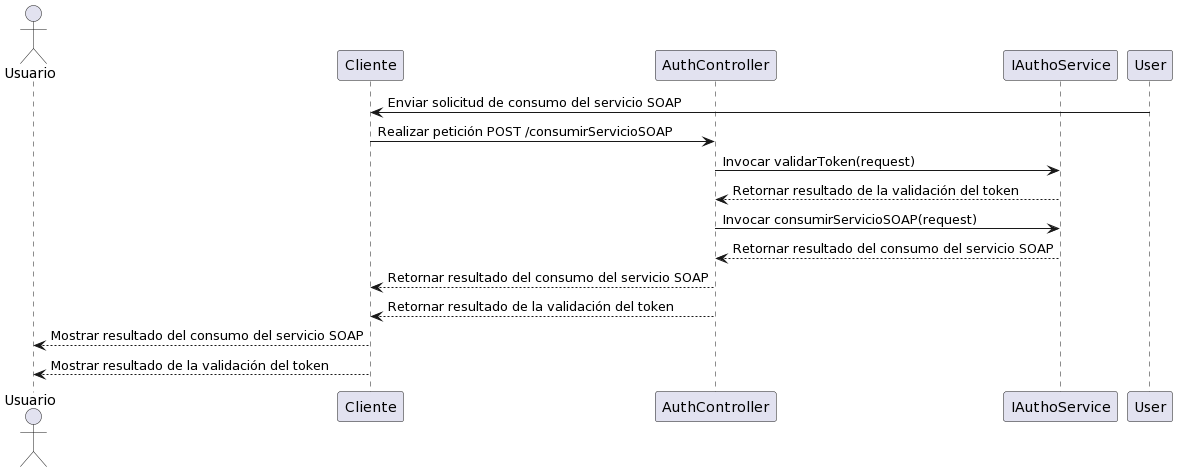

The diagram above was rendered by PlantUML. Its source (embedded in the PNG):
@startuml
actor Usuario
participant "Cliente" as Cliente
participant "AuthController" as AuthController
participant "IAuthoService" as IAuthoService

User -> Cliente: Enviar solicitud de consumo del servicio SOAP
Cliente -> AuthController: Realizar petición POST /consumirServicioSOAP
AuthController -> IAuthoService: Invocar validarToken(request)
IAuthoService --> AuthController: Retornar resultado de la validación del token
AuthController -> IAuthoService: Invocar consumirServicioSOAP(request)
IAuthoService --> AuthController: Retornar resultado del consumo del servicio SOAP
AuthController --> Cliente: Retornar resultado del consumo del servicio SOAP
AuthController --> Cliente: Retornar resultado de la validación del token
Cliente --> Usuario: Mostrar resultado del consumo del servicio SOAP
Cliente --> Usuario: Mostrar resultado de la validación del token
@enduml